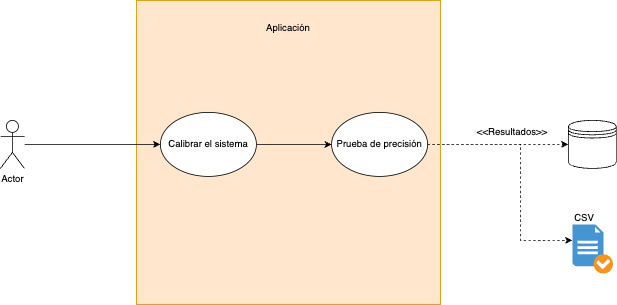

The diagram above was exported from draw.io. Its source (the exported page's mxGraphModel, read from the mxfile embedded in the PNG):
<mxGraphModel dx="1434" dy="907" grid="1" gridSize="10" guides="1" tooltips="1" connect="1" arrows="1" fold="1" page="1" pageScale="1" pageWidth="827" pageHeight="1169" math="0" shadow="0">
  <root>
    <mxCell id="0" />
    <mxCell id="1" parent="0" />
    <mxCell id="4KqO8I6BovNUGPPyhPvl-1" value="" style="whiteSpace=wrap;html=1;aspect=fixed;fillColor=#ffe6cc;strokeColor=#d79b00;" vertex="1" parent="1">
      <mxGeometry x="170" y="420" width="380" height="380" as="geometry" />
    </mxCell>
    <mxCell id="4KqO8I6BovNUGPPyhPvl-2" style="edgeStyle=orthogonalEdgeStyle;rounded=0;orthogonalLoop=1;jettySize=auto;html=1;" edge="1" parent="1" source="4KqO8I6BovNUGPPyhPvl-3" target="4KqO8I6BovNUGPPyhPvl-4">
      <mxGeometry relative="1" as="geometry" />
    </mxCell>
    <mxCell id="4KqO8I6BovNUGPPyhPvl-3" value="Actor" style="shape=umlActor;verticalLabelPosition=bottom;verticalAlign=top;html=1;outlineConnect=0;" vertex="1" parent="1">
      <mxGeometry y="570" width="30" height="60" as="geometry" />
    </mxCell>
    <mxCell id="4KqO8I6BovNUGPPyhPvl-7" style="edgeStyle=orthogonalEdgeStyle;rounded=0;orthogonalLoop=1;jettySize=auto;html=1;" edge="1" parent="1" source="4KqO8I6BovNUGPPyhPvl-4" target="4KqO8I6BovNUGPPyhPvl-6">
      <mxGeometry relative="1" as="geometry" />
    </mxCell>
    <mxCell id="4KqO8I6BovNUGPPyhPvl-4" value="Calibrar el sistema" style="ellipse;whiteSpace=wrap;html=1;" vertex="1" parent="1">
      <mxGeometry x="200" y="560" width="120" height="80" as="geometry" />
    </mxCell>
    <mxCell id="4KqO8I6BovNUGPPyhPvl-5" value="Aplicación" style="text;html=1;align=center;verticalAlign=middle;whiteSpace=wrap;rounded=0;" vertex="1" parent="1">
      <mxGeometry x="295" y="440" width="130" height="30" as="geometry" />
    </mxCell>
    <mxCell id="4KqO8I6BovNUGPPyhPvl-9" style="edgeStyle=orthogonalEdgeStyle;rounded=0;orthogonalLoop=1;jettySize=auto;html=1;entryX=0;entryY=0.5;entryDx=0;entryDy=0;dashed=1;" edge="1" parent="1" source="4KqO8I6BovNUGPPyhPvl-6" target="4KqO8I6BovNUGPPyhPvl-8">
      <mxGeometry relative="1" as="geometry" />
    </mxCell>
    <mxCell id="4KqO8I6BovNUGPPyhPvl-11" style="edgeStyle=orthogonalEdgeStyle;rounded=0;orthogonalLoop=1;jettySize=auto;html=1;dashed=1;" edge="1" parent="1" source="4KqO8I6BovNUGPPyhPvl-6" target="4KqO8I6BovNUGPPyhPvl-10">
      <mxGeometry relative="1" as="geometry">
        <Array as="points">
          <mxPoint x="650" y="600" />
          <mxPoint x="650" y="720" />
        </Array>
      </mxGeometry>
    </mxCell>
    <mxCell id="4KqO8I6BovNUGPPyhPvl-6" value="Prueba de precisión" style="ellipse;whiteSpace=wrap;html=1;" vertex="1" parent="1">
      <mxGeometry x="414" y="560" width="120" height="80" as="geometry" />
    </mxCell>
    <mxCell id="4KqO8I6BovNUGPPyhPvl-8" value="" style="shape=datastore;whiteSpace=wrap;html=1;" vertex="1" parent="1">
      <mxGeometry x="710" y="570" width="60" height="60" as="geometry" />
    </mxCell>
    <mxCell id="4KqO8I6BovNUGPPyhPvl-10" value="" style="shadow=0;dashed=0;html=1;strokeColor=none;fillColor=#4495D1;labelPosition=center;verticalLabelPosition=bottom;verticalAlign=top;align=center;outlineConnect=0;shape=mxgraph.veeam.checked_doc;" vertex="1" parent="1">
      <mxGeometry x="715" y="700" width="50.8" height="61.6" as="geometry" />
    </mxCell>
    <mxCell id="4KqO8I6BovNUGPPyhPvl-12" value="&amp;lt;&amp;lt;Resultados&amp;gt;&amp;gt;" style="text;html=1;align=center;verticalAlign=middle;whiteSpace=wrap;rounded=0;" vertex="1" parent="1">
      <mxGeometry x="610" y="570" width="60" height="30" as="geometry" />
    </mxCell>
    <mxCell id="hdmwQ9CDLWy1eL4UiMO6-1" value="CSV" style="text;html=1;align=center;verticalAlign=middle;whiteSpace=wrap;rounded=0;" vertex="1" parent="1">
      <mxGeometry x="700" y="677" width="60" height="30" as="geometry" />
    </mxCell>
  </root>
</mxGraphModel>